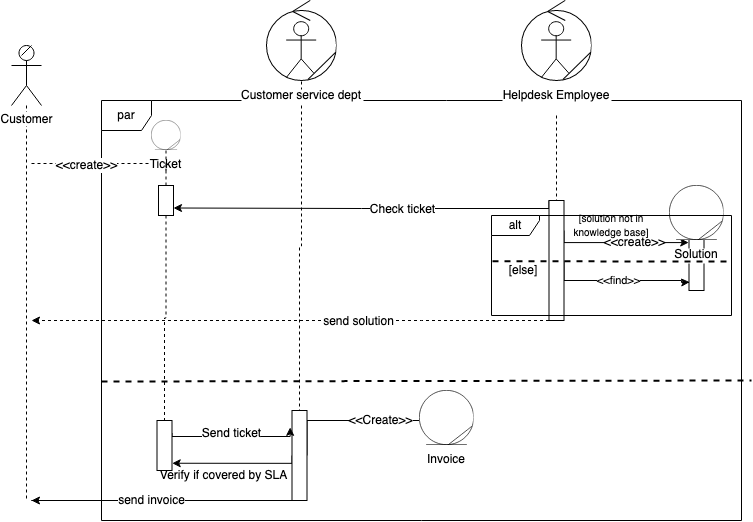

The diagram above was exported from draw.io. Its source (the exported page's mxGraphModel, read from the mxfile embedded in the PNG):
<mxGraphModel dx="1188" dy="693" grid="1" gridSize="10" guides="1" tooltips="1" connect="1" arrows="1" fold="1" page="1" pageScale="1" pageWidth="850" pageHeight="1100" math="0" shadow="0">
  <root>
    <mxCell id="0" />
    <mxCell id="1" parent="0" />
    <mxCell id="6dbXudUn3sUndyOtCMaz-9" value="par" style="shape=umlFrame;whiteSpace=wrap;html=1;width=50;height=30;" parent="1" vertex="1">
      <mxGeometry x="170" y="200" width="640" height="420" as="geometry" />
    </mxCell>
    <mxCell id="q-mUCnRhxdixS7YofYAO-90" style="edgeStyle=orthogonalEdgeStyle;rounded=0;orthogonalLoop=1;jettySize=auto;html=1;strokeColor=#000000;dashed=1;endArrow=none;endFill=0;" parent="1" source="6dbXudUn3sUndyOtCMaz-5" edge="1">
      <mxGeometry relative="1" as="geometry">
        <mxPoint x="95" y="600" as="targetPoint" />
        <mxPoint x="95" y="245" as="sourcePoint" />
      </mxGeometry>
    </mxCell>
    <mxCell id="Wo0ixbc372yIKVEFQJk3-4" style="edgeStyle=orthogonalEdgeStyle;rounded=0;orthogonalLoop=1;jettySize=auto;html=1;dashed=1;" parent="1" edge="1">
      <mxGeometry relative="1" as="geometry">
        <mxPoint x="100" y="263" as="sourcePoint" />
        <Array as="points">
          <mxPoint x="103" y="263" />
          <mxPoint x="165" y="263" />
        </Array>
        <mxPoint x="228" y="263" as="targetPoint" />
      </mxGeometry>
    </mxCell>
    <mxCell id="Wo0ixbc372yIKVEFQJk3-5" value="&amp;lt;&amp;lt;create&amp;gt;&amp;gt;" style="text;html=1;align=center;verticalAlign=middle;resizable=0;points=[];labelBackgroundColor=#ffffff;" parent="Wo0ixbc372yIKVEFQJk3-4" vertex="1" connectable="0">
      <mxGeometry x="-0.1583" y="-2" relative="1" as="geometry">
        <mxPoint as="offset" />
      </mxGeometry>
    </mxCell>
    <mxCell id="q-mUCnRhxdixS7YofYAO-94" style="edgeStyle=orthogonalEdgeStyle;rounded=0;orthogonalLoop=1;jettySize=auto;html=1;strokeColor=#000000;dashed=1;endArrow=none;endFill=0;" parent="1" target="q-mUCnRhxdixS7YofYAO-95" edge="1" source="6dbXudUn3sUndyOtCMaz-7">
      <mxGeometry relative="1" as="geometry">
        <mxPoint x="370.28571428571433" y="300" as="targetPoint" />
        <mxPoint x="370" y="245" as="sourcePoint" />
      </mxGeometry>
    </mxCell>
    <mxCell id="q-mUCnRhxdixS7YofYAO-108" style="edgeStyle=orthogonalEdgeStyle;rounded=0;orthogonalLoop=1;jettySize=auto;html=1;exitX=1;exitY=0.5;exitDx=0;exitDy=0;endArrow=classic;endFill=1;strokeColor=#000000;" parent="1" source="q-mUCnRhxdixS7YofYAO-95" edge="1">
      <mxGeometry relative="1" as="geometry">
        <Array as="points">
          <mxPoint x="376" y="520" />
        </Array>
        <mxPoint x="508" y="520" as="targetPoint" />
      </mxGeometry>
    </mxCell>
    <mxCell id="q-mUCnRhxdixS7YofYAO-109" value="&amp;lt;&amp;lt;Create&amp;gt;&amp;gt;" style="text;html=1;align=center;verticalAlign=middle;resizable=0;points=[];labelBackgroundColor=#ffffff;" parent="q-mUCnRhxdixS7YofYAO-108" vertex="1" connectable="0">
      <mxGeometry x="0.4839" relative="1" as="geometry">
        <mxPoint x="-15.97" y="-0.01" as="offset" />
      </mxGeometry>
    </mxCell>
    <mxCell id="q-mUCnRhxdixS7YofYAO-112" style="edgeStyle=orthogonalEdgeStyle;rounded=0;orthogonalLoop=1;jettySize=auto;html=1;exitX=0;exitY=1;exitDx=0;exitDy=0;endArrow=classic;endFill=1;strokeColor=#000000;" parent="1" source="q-mUCnRhxdixS7YofYAO-95" edge="1">
      <mxGeometry relative="1" as="geometry">
        <Array as="points">
          <mxPoint x="361" y="600" />
          <mxPoint x="100" y="600" />
        </Array>
        <mxPoint x="100" y="600" as="targetPoint" />
      </mxGeometry>
    </mxCell>
    <mxCell id="q-mUCnRhxdixS7YofYAO-113" value="send invoice" style="text;html=1;align=center;verticalAlign=middle;resizable=0;points=[];labelBackgroundColor=#ffffff;" parent="q-mUCnRhxdixS7YofYAO-112" vertex="1" connectable="0">
      <mxGeometry x="0.0824" relative="1" as="geometry">
        <mxPoint as="offset" />
      </mxGeometry>
    </mxCell>
    <mxCell id="q-mUCnRhxdixS7YofYAO-119" style="edgeStyle=orthogonalEdgeStyle;rounded=0;orthogonalLoop=1;jettySize=auto;html=1;exitX=0;exitY=0.5;exitDx=0;exitDy=0;entryX=1.014;entryY=0.855;entryDx=0;entryDy=0;entryPerimeter=0;endArrow=classic;endFill=1;strokeColor=#000000;" parent="1" source="q-mUCnRhxdixS7YofYAO-95" target="q-mUCnRhxdixS7YofYAO-103" edge="1">
      <mxGeometry relative="1" as="geometry">
        <Array as="points">
          <mxPoint x="361" y="563" />
        </Array>
      </mxGeometry>
    </mxCell>
    <mxCell id="q-mUCnRhxdixS7YofYAO-120" value="Verify if covered by SLA" style="text;html=1;align=center;verticalAlign=middle;resizable=0;points=[];labelBackgroundColor=#ffffff;" parent="q-mUCnRhxdixS7YofYAO-119" vertex="1" connectable="0">
      <mxGeometry x="0.2298" y="2" relative="1" as="geometry">
        <mxPoint x="1.1600000000000001" y="10.18" as="offset" />
      </mxGeometry>
    </mxCell>
    <mxCell id="q-mUCnRhxdixS7YofYAO-95" value="" style="rounded=0;whiteSpace=wrap;html=1;" parent="1" vertex="1">
      <mxGeometry x="360.5" y="510" width="15" height="90" as="geometry" />
    </mxCell>
    <mxCell id="q-mUCnRhxdixS7YofYAO-96" style="edgeStyle=orthogonalEdgeStyle;rounded=0;orthogonalLoop=1;jettySize=auto;html=1;exitX=0.5;exitY=1;exitDx=0;exitDy=0;strokeColor=#000000;dashed=1;endArrow=none;endFill=0;entryX=0.5;entryY=0;entryDx=0;entryDy=0;" parent="1" target="q-mUCnRhxdixS7YofYAO-97" edge="1">
      <mxGeometry relative="1" as="geometry">
        <mxPoint x="625" y="260" as="targetPoint" />
        <mxPoint x="625" y="215" as="sourcePoint" />
      </mxGeometry>
    </mxCell>
    <mxCell id="q-mUCnRhxdixS7YofYAO-115" style="edgeStyle=orthogonalEdgeStyle;rounded=0;orthogonalLoop=1;jettySize=auto;html=1;exitX=1;exitY=0.25;exitDx=0;exitDy=0;entryX=-0.021;entryY=0.361;entryDx=0;entryDy=0;entryPerimeter=0;endArrow=classic;endFill=1;strokeColor=#000000;" parent="1" source="q-mUCnRhxdixS7YofYAO-97" target="q-mUCnRhxdixS7YofYAO-100" edge="1">
      <mxGeometry relative="1" as="geometry">
        <Array as="points">
          <mxPoint x="633" y="342" />
        </Array>
      </mxGeometry>
    </mxCell>
    <mxCell id="q-mUCnRhxdixS7YofYAO-116" value="&amp;lt;&amp;lt;create&amp;gt;&amp;gt;" style="text;html=1;align=center;verticalAlign=middle;resizable=0;points=[];labelBackgroundColor=#ffffff;" parent="q-mUCnRhxdixS7YofYAO-115" vertex="1" connectable="0">
      <mxGeometry x="0.2115" relative="1" as="geometry">
        <mxPoint as="offset" />
      </mxGeometry>
    </mxCell>
    <mxCell id="Wo0ixbc372yIKVEFQJk3-7" value="&amp;lt;&amp;lt;find&amp;gt;&amp;gt;" style="edgeStyle=orthogonalEdgeStyle;rounded=0;orthogonalLoop=1;jettySize=auto;html=1;exitX=1;exitY=0.5;exitDx=0;exitDy=0;entryX=0.043;entryY=0.888;entryDx=0;entryDy=0;entryPerimeter=0;" parent="1" source="q-mUCnRhxdixS7YofYAO-97" target="q-mUCnRhxdixS7YofYAO-100" edge="1">
      <mxGeometry relative="1" as="geometry">
        <Array as="points">
          <mxPoint x="633" y="380" />
          <mxPoint x="750" y="380" />
          <mxPoint x="750" y="382" />
          <mxPoint x="758" y="382" />
        </Array>
      </mxGeometry>
    </mxCell>
    <mxCell id="d-Z8F488YtidgOAenSUz-2" style="edgeStyle=orthogonalEdgeStyle;rounded=0;orthogonalLoop=1;jettySize=auto;html=1;exitX=0;exitY=1;exitDx=0;exitDy=0;strokeWidth=1;dashed=1;" edge="1" parent="1" source="q-mUCnRhxdixS7YofYAO-97">
      <mxGeometry relative="1" as="geometry">
        <mxPoint x="100" y="420" as="targetPoint" />
        <Array as="points">
          <mxPoint x="490" y="420" />
          <mxPoint x="490" y="420" />
        </Array>
      </mxGeometry>
    </mxCell>
    <mxCell id="d-Z8F488YtidgOAenSUz-3" value="send solution" style="text;html=1;align=center;verticalAlign=middle;resizable=0;points=[];labelBackgroundColor=#ffffff;" vertex="1" connectable="0" parent="d-Z8F488YtidgOAenSUz-2">
      <mxGeometry x="-0.2638" y="1" relative="1" as="geometry">
        <mxPoint as="offset" />
      </mxGeometry>
    </mxCell>
    <mxCell id="d-Z8F488YtidgOAenSUz-8" style="edgeStyle=orthogonalEdgeStyle;rounded=0;orthogonalLoop=1;jettySize=auto;html=1;exitX=0;exitY=0;exitDx=0;exitDy=0;entryX=1;entryY=0.75;entryDx=0;entryDy=0;strokeWidth=1;" edge="1" parent="1" source="q-mUCnRhxdixS7YofYAO-97" target="9ZGgeZ3WKBcvgxX-JAQP-1">
      <mxGeometry relative="1" as="geometry">
        <Array as="points">
          <mxPoint x="618" y="308" />
          <mxPoint x="430" y="308" />
        </Array>
      </mxGeometry>
    </mxCell>
    <mxCell id="d-Z8F488YtidgOAenSUz-9" value="Check ticket" style="text;html=1;align=center;verticalAlign=middle;resizable=0;points=[];labelBackgroundColor=#ffffff;" vertex="1" connectable="0" parent="d-Z8F488YtidgOAenSUz-8">
      <mxGeometry x="-0.1908" y="1" relative="1" as="geometry">
        <mxPoint as="offset" />
      </mxGeometry>
    </mxCell>
    <mxCell id="q-mUCnRhxdixS7YofYAO-97" value="" style="rounded=0;whiteSpace=wrap;html=1;" parent="1" vertex="1">
      <mxGeometry x="617.5" y="300" width="15" height="120" as="geometry" />
    </mxCell>
    <mxCell id="q-mUCnRhxdixS7YofYAO-99" style="edgeStyle=orthogonalEdgeStyle;rounded=0;orthogonalLoop=1;jettySize=auto;html=1;strokeColor=#000000;dashed=1;endArrow=none;endFill=0;" parent="1" target="q-mUCnRhxdixS7YofYAO-100" edge="1" source="6dbXudUn3sUndyOtCMaz-3">
      <mxGeometry relative="1" as="geometry">
        <mxPoint x="765.2857142857143" y="300" as="targetPoint" />
        <mxPoint x="765" y="255" as="sourcePoint" />
      </mxGeometry>
    </mxCell>
    <mxCell id="q-mUCnRhxdixS7YofYAO-100" value="" style="rounded=0;whiteSpace=wrap;html=1;" parent="1" vertex="1">
      <mxGeometry x="757.5" y="315" width="15" height="75" as="geometry" />
    </mxCell>
    <mxCell id="q-mUCnRhxdixS7YofYAO-102" style="edgeStyle=orthogonalEdgeStyle;rounded=0;orthogonalLoop=1;jettySize=auto;html=1;exitX=0.5;exitY=1;exitDx=0;exitDy=0;strokeColor=#000000;dashed=1;endArrow=none;endFill=0;" parent="1" source="9ZGgeZ3WKBcvgxX-JAQP-1" target="q-mUCnRhxdixS7YofYAO-103" edge="1">
      <mxGeometry relative="1" as="geometry">
        <mxPoint x="235.28571428571433" y="280" as="targetPoint" />
        <mxPoint x="235" y="295" as="sourcePoint" />
      </mxGeometry>
    </mxCell>
    <mxCell id="q-mUCnRhxdixS7YofYAO-106" style="edgeStyle=orthogonalEdgeStyle;rounded=0;orthogonalLoop=1;jettySize=auto;html=1;exitX=1;exitY=0.25;exitDx=0;exitDy=0;entryX=-0.122;entryY=0.187;entryDx=0;entryDy=0;endArrow=classic;endFill=1;strokeColor=#000000;entryPerimeter=0;" parent="1" source="q-mUCnRhxdixS7YofYAO-103" target="q-mUCnRhxdixS7YofYAO-95" edge="1">
      <mxGeometry relative="1" as="geometry">
        <Array as="points">
          <mxPoint x="241" y="536" />
          <mxPoint x="359" y="536" />
        </Array>
      </mxGeometry>
    </mxCell>
    <mxCell id="Wo0ixbc372yIKVEFQJk3-8" value="Send ticket" style="text;html=1;align=center;verticalAlign=middle;resizable=0;points=[];labelBackgroundColor=#ffffff;" parent="q-mUCnRhxdixS7YofYAO-106" vertex="1" connectable="0">
      <mxGeometry x="0.0993" y="-2" relative="1" as="geometry">
        <mxPoint x="-8.67" y="-5.5" as="offset" />
      </mxGeometry>
    </mxCell>
    <mxCell id="q-mUCnRhxdixS7YofYAO-103" value="" style="rounded=0;whiteSpace=wrap;html=1;" parent="1" vertex="1">
      <mxGeometry x="225.5" y="520" width="15" height="50" as="geometry" />
    </mxCell>
    <mxCell id="6dbXudUn3sUndyOtCMaz-1" value="Ticket" style="shape=image;verticalLabelPosition=bottom;labelBackgroundColor=#ffffff;verticalAlign=top;aspect=fixed;imageAspect=0;image=data:image/svg+xml,(base64 omitted: 2484 chars);" parent="1" vertex="1">
      <mxGeometry x="219.5" y="220" width="30" height="30" as="geometry" />
    </mxCell>
    <mxCell id="6dbXudUn3sUndyOtCMaz-2" value="Invoice" style="shape=image;verticalLabelPosition=bottom;labelBackgroundColor=#ffffff;verticalAlign=top;aspect=fixed;imageAspect=0;image=data:image/svg+xml,(base64 omitted: 2484 chars);" parent="1" vertex="1">
      <mxGeometry x="487.5" y="490" width="55" height="55" as="geometry" />
    </mxCell>
    <mxCell id="6dbXudUn3sUndyOtCMaz-3" value="Solution" style="shape=image;verticalLabelPosition=bottom;labelBackgroundColor=#ffffff;verticalAlign=top;aspect=fixed;imageAspect=0;image=data:image/svg+xml,(base64 omitted: 2484 chars);" parent="1" vertex="1">
      <mxGeometry x="737.5" y="285" width="55" height="55" as="geometry" />
    </mxCell>
    <mxCell id="6dbXudUn3sUndyOtCMaz-4" value="" style="group" parent="1" vertex="1" connectable="0">
      <mxGeometry x="80" y="145" width="30" height="60" as="geometry" />
    </mxCell>
    <mxCell id="6dbXudUn3sUndyOtCMaz-5" value="Customer" style="shape=umlActor;verticalLabelPosition=bottom;labelBackgroundColor=#ffffff;verticalAlign=top;html=1;outlineConnect=0;" parent="6dbXudUn3sUndyOtCMaz-4" vertex="1">
      <mxGeometry width="30" height="60" as="geometry" />
    </mxCell>
    <mxCell id="6dbXudUn3sUndyOtCMaz-6" value="" style="endArrow=none;html=1;" parent="6dbXudUn3sUndyOtCMaz-4" edge="1">
      <mxGeometry width="50" height="50" relative="1" as="geometry">
        <mxPoint x="10" y="10" as="sourcePoint" />
        <mxPoint x="20" as="targetPoint" />
      </mxGeometry>
    </mxCell>
    <mxCell id="6dbXudUn3sUndyOtCMaz-7" value="Customer service dept" style="shape=image;verticalLabelPosition=bottom;labelBackgroundColor=#ffffff;verticalAlign=top;aspect=fixed;imageAspect=0;image=data:image/svg+xml,(base64 omitted: 3816 chars);" parent="1" vertex="1">
      <mxGeometry x="334.5" y="100" width="71" height="81" as="geometry" />
    </mxCell>
    <mxCell id="6dbXudUn3sUndyOtCMaz-8" value="Helpdesk Employee" style="shape=image;verticalLabelPosition=bottom;labelBackgroundColor=#ffffff;verticalAlign=top;aspect=fixed;imageAspect=0;image=data:image/svg+xml,(base64 omitted: 3816 chars);" parent="1" vertex="1">
      <mxGeometry x="589.5" y="100" width="71" height="81" as="geometry" />
    </mxCell>
    <mxCell id="9ZGgeZ3WKBcvgxX-JAQP-1" value="" style="rounded=0;whiteSpace=wrap;html=1;" parent="1" vertex="1">
      <mxGeometry x="227" y="285" width="15" height="30" as="geometry" />
    </mxCell>
    <mxCell id="9ZGgeZ3WKBcvgxX-JAQP-2" style="edgeStyle=orthogonalEdgeStyle;rounded=0;orthogonalLoop=1;jettySize=auto;html=1;exitX=0.5;exitY=1;exitDx=0;exitDy=0;strokeColor=#000000;dashed=1;endArrow=none;endFill=0;" parent="1" source="6dbXudUn3sUndyOtCMaz-1" target="9ZGgeZ3WKBcvgxX-JAQP-1" edge="1">
      <mxGeometry relative="1" as="geometry">
        <mxPoint x="235" y="380" as="targetPoint" />
        <mxPoint x="235" y="221" as="sourcePoint" />
      </mxGeometry>
    </mxCell>
    <mxCell id="Wo0ixbc372yIKVEFQJk3-9" value="" style="endArrow=none;dashed=1;html=1;strokeWidth=2;" parent="1" edge="1">
      <mxGeometry width="50" height="50" relative="1" as="geometry">
        <mxPoint x="170" y="481" as="sourcePoint" />
        <mxPoint x="820" y="480" as="targetPoint" />
      </mxGeometry>
    </mxCell>
    <mxCell id="9ZGgeZ3WKBcvgxX-JAQP-6" value="alt" style="shape=umlFrame;whiteSpace=wrap;html=1;width=48;height=20;" parent="1" vertex="1">
      <mxGeometry x="560" y="315" width="240" height="100" as="geometry" />
    </mxCell>
    <mxCell id="d-Z8F488YtidgOAenSUz-1" value="" style="endArrow=none;dashed=1;html=1;entryX=1.002;entryY=0.461;entryDx=0;entryDy=0;entryPerimeter=0;exitX=0.004;exitY=0.457;exitDx=0;exitDy=0;exitPerimeter=0;strokeWidth=2;" edge="1" parent="1" source="9ZGgeZ3WKBcvgxX-JAQP-6" target="9ZGgeZ3WKBcvgxX-JAQP-6">
      <mxGeometry width="50" height="50" relative="1" as="geometry">
        <mxPoint x="540" y="430" as="sourcePoint" />
        <mxPoint x="590" y="380" as="targetPoint" />
      </mxGeometry>
    </mxCell>
    <mxCell id="d-Z8F488YtidgOAenSUz-4" value="&lt;font style=&quot;font-size: 10px&quot;&gt;[solution not in knowledge base]&lt;/font&gt;" style="text;html=1;strokeColor=none;fillColor=none;align=center;verticalAlign=middle;whiteSpace=wrap;rounded=0;" vertex="1" parent="1">
      <mxGeometry x="631.25" y="315" width="97.5" height="20" as="geometry" />
    </mxCell>
    <mxCell id="d-Z8F488YtidgOAenSUz-5" value="[else]" style="text;html=1;strokeColor=none;fillColor=none;align=center;verticalAlign=middle;whiteSpace=wrap;rounded=0;" vertex="1" parent="1">
      <mxGeometry x="542.5" y="360" width="97.5" height="20" as="geometry" />
    </mxCell>
  </root>
</mxGraphModel>